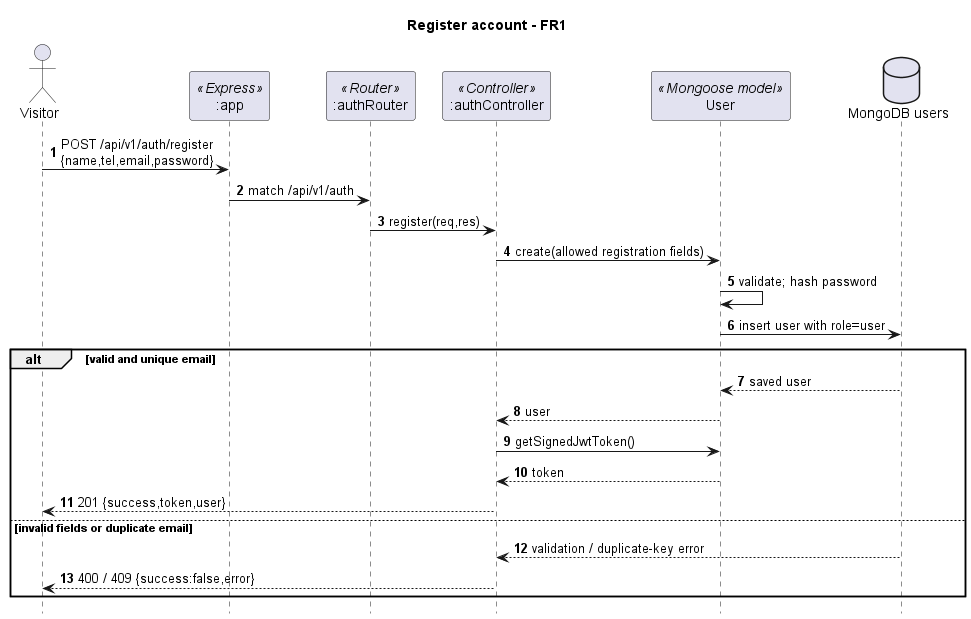

The diagram above was rendered by PlantUML. Its source (embedded in the PNG):
@startuml WoTA_Register
skinparam backgroundColor white
title Register account - FR1
hide footbox
autonumber
actor Visitor as client
participant ":app" as app <<Express>>
participant ":authRouter" as router <<Router>>
participant ":authController" as controller <<Controller>>
participant "User" as user <<Mongoose model>>
database "MongoDB users" as db
client -> app : POST /api/v1/auth/register\n{name,tel,email,password}
app -> router : match /api/v1/auth
router -> controller : register(req,res)
controller -> user : create(allowed registration fields)
user -> user : validate; hash password
user -> db : insert user with role=user
alt valid and unique email
  db --> user : saved user
  user --> controller : user
  controller -> user : getSignedJwtToken()
  user --> controller : token
  controller --> client : 201 {success,token,user}
else invalid fields or duplicate email
  db --> controller : validation / duplicate-key error
  controller --> client : 400 / 409 {success:false,error}
end
@enduml